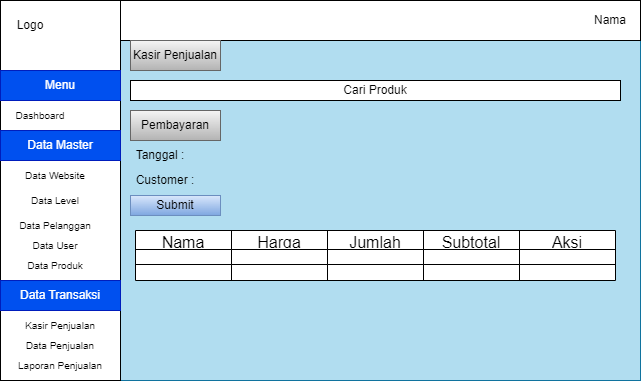

The diagram above was exported from draw.io. Its source (the exported page's mxGraphModel, read from the mxfile embedded in the PNG):
<mxGraphModel dx="1434" dy="772" grid="1" gridSize="10" guides="1" tooltips="1" connect="1" arrows="1" fold="1" page="1" pageScale="1" pageWidth="850" pageHeight="1100" math="0" shadow="0">
  <root>
    <mxCell id="0" />
    <mxCell id="1" parent="0" />
    <mxCell id="9KELkQ1JV97v548R6GlR-1" value="" style="rounded=0;whiteSpace=wrap;html=1;fillColor=#b1ddf0;strokeColor=#10739e;" parent="1" vertex="1">
      <mxGeometry x="120" y="80" width="640" height="380" as="geometry" />
    </mxCell>
    <mxCell id="9KELkQ1JV97v548R6GlR-16" value="" style="rounded=0;whiteSpace=wrap;html=1;" parent="1" vertex="1">
      <mxGeometry x="240" y="80" width="520" height="40" as="geometry" />
    </mxCell>
    <mxCell id="9KELkQ1JV97v548R6GlR-17" value="Nama" style="text;html=1;align=center;verticalAlign=middle;whiteSpace=wrap;rounded=0;" parent="1" vertex="1">
      <mxGeometry x="700" y="85" width="60" height="30" as="geometry" />
    </mxCell>
    <mxCell id="9KELkQ1JV97v548R6GlR-20" value="Kasir Penjualan" style="text;html=1;align=center;verticalAlign=middle;whiteSpace=wrap;rounded=0;fillColor=#f5f5f5;gradientColor=#b3b3b3;strokeColor=#666666;" parent="1" vertex="1">
      <mxGeometry x="250" y="120" width="90" height="30" as="geometry" />
    </mxCell>
    <mxCell id="9KELkQ1JV97v548R6GlR-35" value="" style="shape=table;startSize=0;container=1;collapsible=0;childLayout=tableLayout;fontSize=16;" parent="1" vertex="1">
      <mxGeometry x="255" y="310" width="480" height="50" as="geometry" />
    </mxCell>
    <mxCell id="9KELkQ1JV97v548R6GlR-129" style="shape=tableRow;horizontal=0;startSize=0;swimlaneHead=0;swimlaneBody=0;strokeColor=inherit;top=0;left=0;bottom=0;right=0;collapsible=0;dropTarget=0;fillColor=none;points=[[0,0.5],[1,0.5]];portConstraint=eastwest;fontSize=16;" parent="9KELkQ1JV97v548R6GlR-35" vertex="1">
      <mxGeometry width="480" height="19" as="geometry" />
    </mxCell>
    <mxCell id="9KELkQ1JV97v548R6GlR-141" value="Nama Produk" style="shape=partialRectangle;html=1;whiteSpace=wrap;connectable=0;strokeColor=inherit;overflow=hidden;fillColor=none;top=0;left=0;bottom=0;right=0;pointerEvents=1;fontSize=16;" parent="9KELkQ1JV97v548R6GlR-129" vertex="1">
      <mxGeometry width="96" height="19" as="geometry">
        <mxRectangle width="96" height="19" as="alternateBounds" />
      </mxGeometry>
    </mxCell>
    <mxCell id="9KELkQ1JV97v548R6GlR-138" value="Harga" style="shape=partialRectangle;html=1;whiteSpace=wrap;connectable=0;strokeColor=inherit;overflow=hidden;fillColor=none;top=0;left=0;bottom=0;right=0;pointerEvents=1;fontSize=16;" parent="9KELkQ1JV97v548R6GlR-129" vertex="1">
      <mxGeometry x="96" width="96" height="19" as="geometry">
        <mxRectangle width="96" height="19" as="alternateBounds" />
      </mxGeometry>
    </mxCell>
    <mxCell id="9KELkQ1JV97v548R6GlR-135" value="Jumlah" style="shape=partialRectangle;html=1;whiteSpace=wrap;connectable=0;strokeColor=inherit;overflow=hidden;fillColor=none;top=0;left=0;bottom=0;right=0;pointerEvents=1;fontSize=16;" parent="9KELkQ1JV97v548R6GlR-129" vertex="1">
      <mxGeometry x="192" width="96" height="19" as="geometry">
        <mxRectangle width="96" height="19" as="alternateBounds" />
      </mxGeometry>
    </mxCell>
    <mxCell id="9KELkQ1JV97v548R6GlR-130" value="Subtotal" style="shape=partialRectangle;html=1;whiteSpace=wrap;connectable=0;strokeColor=inherit;overflow=hidden;fillColor=none;top=0;left=0;bottom=0;right=0;pointerEvents=1;fontSize=16;" parent="9KELkQ1JV97v548R6GlR-129" vertex="1">
      <mxGeometry x="288" width="96" height="19" as="geometry">
        <mxRectangle width="96" height="19" as="alternateBounds" />
      </mxGeometry>
    </mxCell>
    <mxCell id="9KELkQ1JV97v548R6GlR-155" value="Aksi" style="shape=partialRectangle;html=1;whiteSpace=wrap;connectable=0;strokeColor=inherit;overflow=hidden;fillColor=none;top=0;left=0;bottom=0;right=0;pointerEvents=1;fontSize=16;" parent="9KELkQ1JV97v548R6GlR-129" vertex="1">
      <mxGeometry x="384" width="96" height="19" as="geometry">
        <mxRectangle width="96" height="19" as="alternateBounds" />
      </mxGeometry>
    </mxCell>
    <mxCell id="9KELkQ1JV97v548R6GlR-118" style="shape=tableRow;horizontal=0;startSize=0;swimlaneHead=0;swimlaneBody=0;strokeColor=inherit;top=0;left=0;bottom=0;right=0;collapsible=0;dropTarget=0;fillColor=none;points=[[0,0.5],[1,0.5]];portConstraint=eastwest;fontSize=16;" parent="9KELkQ1JV97v548R6GlR-35" vertex="1">
      <mxGeometry y="19" width="480" height="15" as="geometry" />
    </mxCell>
    <mxCell id="9KELkQ1JV97v548R6GlR-142" style="shape=partialRectangle;html=1;whiteSpace=wrap;connectable=0;strokeColor=inherit;overflow=hidden;fillColor=none;top=0;left=0;bottom=0;right=0;pointerEvents=1;fontSize=16;" parent="9KELkQ1JV97v548R6GlR-118" vertex="1">
      <mxGeometry width="96" height="15" as="geometry">
        <mxRectangle width="96" height="15" as="alternateBounds" />
      </mxGeometry>
    </mxCell>
    <mxCell id="9KELkQ1JV97v548R6GlR-139" style="shape=partialRectangle;html=1;whiteSpace=wrap;connectable=0;strokeColor=inherit;overflow=hidden;fillColor=none;top=0;left=0;bottom=0;right=0;pointerEvents=1;fontSize=16;" parent="9KELkQ1JV97v548R6GlR-118" vertex="1">
      <mxGeometry x="96" width="96" height="15" as="geometry">
        <mxRectangle width="96" height="15" as="alternateBounds" />
      </mxGeometry>
    </mxCell>
    <mxCell id="9KELkQ1JV97v548R6GlR-136" style="shape=partialRectangle;html=1;whiteSpace=wrap;connectable=0;strokeColor=inherit;overflow=hidden;fillColor=none;top=0;left=0;bottom=0;right=0;pointerEvents=1;fontSize=16;" parent="9KELkQ1JV97v548R6GlR-118" vertex="1">
      <mxGeometry x="192" width="96" height="15" as="geometry">
        <mxRectangle width="96" height="15" as="alternateBounds" />
      </mxGeometry>
    </mxCell>
    <mxCell id="9KELkQ1JV97v548R6GlR-119" value="" style="shape=partialRectangle;html=1;whiteSpace=wrap;connectable=0;strokeColor=inherit;overflow=hidden;fillColor=none;top=0;left=0;bottom=0;right=0;pointerEvents=1;fontSize=16;" parent="9KELkQ1JV97v548R6GlR-118" vertex="1">
      <mxGeometry x="288" width="96" height="15" as="geometry">
        <mxRectangle width="96" height="15" as="alternateBounds" />
      </mxGeometry>
    </mxCell>
    <mxCell id="9KELkQ1JV97v548R6GlR-156" style="shape=partialRectangle;html=1;whiteSpace=wrap;connectable=0;strokeColor=inherit;overflow=hidden;fillColor=none;top=0;left=0;bottom=0;right=0;pointerEvents=1;fontSize=16;" parent="9KELkQ1JV97v548R6GlR-118" vertex="1">
      <mxGeometry x="384" width="96" height="15" as="geometry">
        <mxRectangle width="96" height="15" as="alternateBounds" />
      </mxGeometry>
    </mxCell>
    <mxCell id="9KELkQ1JV97v548R6GlR-111" style="shape=tableRow;horizontal=0;startSize=0;swimlaneHead=0;swimlaneBody=0;strokeColor=inherit;top=0;left=0;bottom=0;right=0;collapsible=0;dropTarget=0;fillColor=none;points=[[0,0.5],[1,0.5]];portConstraint=eastwest;fontSize=16;" parent="9KELkQ1JV97v548R6GlR-35" vertex="1">
      <mxGeometry y="34" width="480" height="16" as="geometry" />
    </mxCell>
    <mxCell id="9KELkQ1JV97v548R6GlR-143" style="shape=partialRectangle;html=1;whiteSpace=wrap;connectable=0;strokeColor=inherit;overflow=hidden;fillColor=none;top=0;left=0;bottom=0;right=0;pointerEvents=1;fontSize=16;" parent="9KELkQ1JV97v548R6GlR-111" vertex="1">
      <mxGeometry width="96" height="16" as="geometry">
        <mxRectangle width="96" height="16" as="alternateBounds" />
      </mxGeometry>
    </mxCell>
    <mxCell id="9KELkQ1JV97v548R6GlR-140" style="shape=partialRectangle;html=1;whiteSpace=wrap;connectable=0;strokeColor=inherit;overflow=hidden;fillColor=none;top=0;left=0;bottom=0;right=0;pointerEvents=1;fontSize=16;" parent="9KELkQ1JV97v548R6GlR-111" vertex="1">
      <mxGeometry x="96" width="96" height="16" as="geometry">
        <mxRectangle width="96" height="16" as="alternateBounds" />
      </mxGeometry>
    </mxCell>
    <mxCell id="9KELkQ1JV97v548R6GlR-137" style="shape=partialRectangle;html=1;whiteSpace=wrap;connectable=0;strokeColor=inherit;overflow=hidden;fillColor=none;top=0;left=0;bottom=0;right=0;pointerEvents=1;fontSize=16;" parent="9KELkQ1JV97v548R6GlR-111" vertex="1">
      <mxGeometry x="192" width="96" height="16" as="geometry">
        <mxRectangle width="96" height="16" as="alternateBounds" />
      </mxGeometry>
    </mxCell>
    <mxCell id="9KELkQ1JV97v548R6GlR-112" style="shape=partialRectangle;html=1;whiteSpace=wrap;connectable=0;strokeColor=inherit;overflow=hidden;fillColor=none;top=0;left=0;bottom=0;right=0;pointerEvents=1;fontSize=16;" parent="9KELkQ1JV97v548R6GlR-111" vertex="1">
      <mxGeometry x="288" width="96" height="16" as="geometry">
        <mxRectangle width="96" height="16" as="alternateBounds" />
      </mxGeometry>
    </mxCell>
    <mxCell id="9KELkQ1JV97v548R6GlR-157" style="shape=partialRectangle;html=1;whiteSpace=wrap;connectable=0;strokeColor=inherit;overflow=hidden;fillColor=none;top=0;left=0;bottom=0;right=0;pointerEvents=1;fontSize=16;" parent="9KELkQ1JV97v548R6GlR-111" vertex="1">
      <mxGeometry x="384" width="96" height="16" as="geometry">
        <mxRectangle width="96" height="16" as="alternateBounds" />
      </mxGeometry>
    </mxCell>
    <mxCell id="9KELkQ1JV97v548R6GlR-125" value="Submit" style="rounded=0;whiteSpace=wrap;html=1;fillColor=#dae8fc;gradientColor=#7ea6e0;strokeColor=#6c8ebf;" parent="1" vertex="1">
      <mxGeometry x="250" y="275" width="90" height="20" as="geometry" />
    </mxCell>
    <mxCell id="9KELkQ1JV97v548R6GlR-144" value="Cari Produk" style="rounded=0;whiteSpace=wrap;html=1;" parent="1" vertex="1">
      <mxGeometry x="250" y="160" width="490" height="20" as="geometry" />
    </mxCell>
    <mxCell id="9KELkQ1JV97v548R6GlR-145" value="Pembayaran" style="text;html=1;align=center;verticalAlign=middle;whiteSpace=wrap;rounded=0;fillColor=#f5f5f5;gradientColor=#b3b3b3;strokeColor=#666666;" parent="1" vertex="1">
      <mxGeometry x="250" y="190" width="90" height="30" as="geometry" />
    </mxCell>
    <mxCell id="9KELkQ1JV97v548R6GlR-148" value="Tanggal :" style="text;html=1;align=center;verticalAlign=middle;whiteSpace=wrap;rounded=0;" parent="1" vertex="1">
      <mxGeometry x="250" y="220" width="60" height="30" as="geometry" />
    </mxCell>
    <mxCell id="9KELkQ1JV97v548R6GlR-149" value="Customer :" style="text;html=1;align=center;verticalAlign=middle;whiteSpace=wrap;rounded=0;" parent="1" vertex="1">
      <mxGeometry x="250" y="245" width="70" height="30" as="geometry" />
    </mxCell>
    <mxCell id="VoXMCX5TZ4riFBpIFI4B-1" value="" style="rounded=0;whiteSpace=wrap;html=1;" vertex="1" parent="1">
      <mxGeometry x="120" y="80" width="120" height="380" as="geometry" />
    </mxCell>
    <mxCell id="VoXMCX5TZ4riFBpIFI4B-2" value="Logo" style="text;html=1;align=center;verticalAlign=middle;whiteSpace=wrap;rounded=0;" vertex="1" parent="1">
      <mxGeometry x="120" y="90" width="60" height="30" as="geometry" />
    </mxCell>
    <mxCell id="VoXMCX5TZ4riFBpIFI4B-3" value="Menu" style="text;html=1;align=center;verticalAlign=middle;whiteSpace=wrap;rounded=0;fontSize=12;fillColor=#0050ef;fontColor=#ffffff;strokeColor=#001DBC;" vertex="1" parent="1">
      <mxGeometry x="120" y="150" width="120" height="30" as="geometry" />
    </mxCell>
    <mxCell id="VoXMCX5TZ4riFBpIFI4B-4" value="Dashboard" style="text;html=1;align=center;verticalAlign=middle;whiteSpace=wrap;rounded=0;fontSize=10;" vertex="1" parent="1">
      <mxGeometry x="130" y="180" width="60" height="30" as="geometry" />
    </mxCell>
    <mxCell id="VoXMCX5TZ4riFBpIFI4B-5" value="&lt;font style=&quot;font-size: 12px;&quot;&gt;Data Master&lt;/font&gt;" style="text;html=1;align=center;verticalAlign=middle;whiteSpace=wrap;rounded=0;fontSize=12;fillColor=#0050ef;fontColor=#ffffff;strokeColor=#001DBC;" vertex="1" parent="1">
      <mxGeometry x="120" y="210" width="120" height="30" as="geometry" />
    </mxCell>
    <mxCell id="VoXMCX5TZ4riFBpIFI4B-6" value="Data Website" style="text;html=1;align=center;verticalAlign=middle;whiteSpace=wrap;rounded=0;fontSize=10;" vertex="1" parent="1">
      <mxGeometry x="130" y="240" width="90" height="30" as="geometry" />
    </mxCell>
    <mxCell id="VoXMCX5TZ4riFBpIFI4B-7" value="Data Level" style="text;html=1;align=center;verticalAlign=middle;whiteSpace=wrap;rounded=0;fontSize=10;" vertex="1" parent="1">
      <mxGeometry x="130" y="265" width="90" height="30" as="geometry" />
    </mxCell>
    <mxCell id="VoXMCX5TZ4riFBpIFI4B-8" value="Data Pelanggan" style="text;html=1;align=center;verticalAlign=middle;whiteSpace=wrap;rounded=0;fontSize=10;" vertex="1" parent="1">
      <mxGeometry x="130" y="290" width="90" height="30" as="geometry" />
    </mxCell>
    <mxCell id="VoXMCX5TZ4riFBpIFI4B-9" value="Data Produk" style="text;html=1;align=center;verticalAlign=middle;whiteSpace=wrap;rounded=0;fontSize=10;" vertex="1" parent="1">
      <mxGeometry x="130" y="330" width="90" height="30" as="geometry" />
    </mxCell>
    <mxCell id="VoXMCX5TZ4riFBpIFI4B-10" value="&lt;font style=&quot;font-size: 12px;&quot;&gt;Data Transaksi&lt;/font&gt;" style="text;html=1;align=center;verticalAlign=middle;whiteSpace=wrap;rounded=0;fontSize=12;fillColor=#0050ef;fontColor=#ffffff;strokeColor=#001DBC;" vertex="1" parent="1">
      <mxGeometry x="120" y="360" width="120" height="30" as="geometry" />
    </mxCell>
    <mxCell id="VoXMCX5TZ4riFBpIFI4B-11" value="Kasir Penjualan" style="text;html=1;align=center;verticalAlign=middle;whiteSpace=wrap;rounded=0;fontSize=10;" vertex="1" parent="1">
      <mxGeometry x="135" y="390" width="90" height="30" as="geometry" />
    </mxCell>
    <mxCell id="VoXMCX5TZ4riFBpIFI4B-12" value="Data Penjualan" style="text;html=1;align=center;verticalAlign=middle;whiteSpace=wrap;rounded=0;fontSize=10;" vertex="1" parent="1">
      <mxGeometry x="135" y="410" width="90" height="30" as="geometry" />
    </mxCell>
    <mxCell id="VoXMCX5TZ4riFBpIFI4B-13" value="Laporan Penjualan" style="text;html=1;align=center;verticalAlign=middle;whiteSpace=wrap;rounded=0;fontSize=10;" vertex="1" parent="1">
      <mxGeometry x="135" y="430" width="90" height="30" as="geometry" />
    </mxCell>
    <mxCell id="VoXMCX5TZ4riFBpIFI4B-14" value="Data User" style="text;html=1;align=center;verticalAlign=middle;whiteSpace=wrap;rounded=0;fontSize=10;" vertex="1" parent="1">
      <mxGeometry x="130" y="310" width="90" height="30" as="geometry" />
    </mxCell>
  </root>
</mxGraphModel>